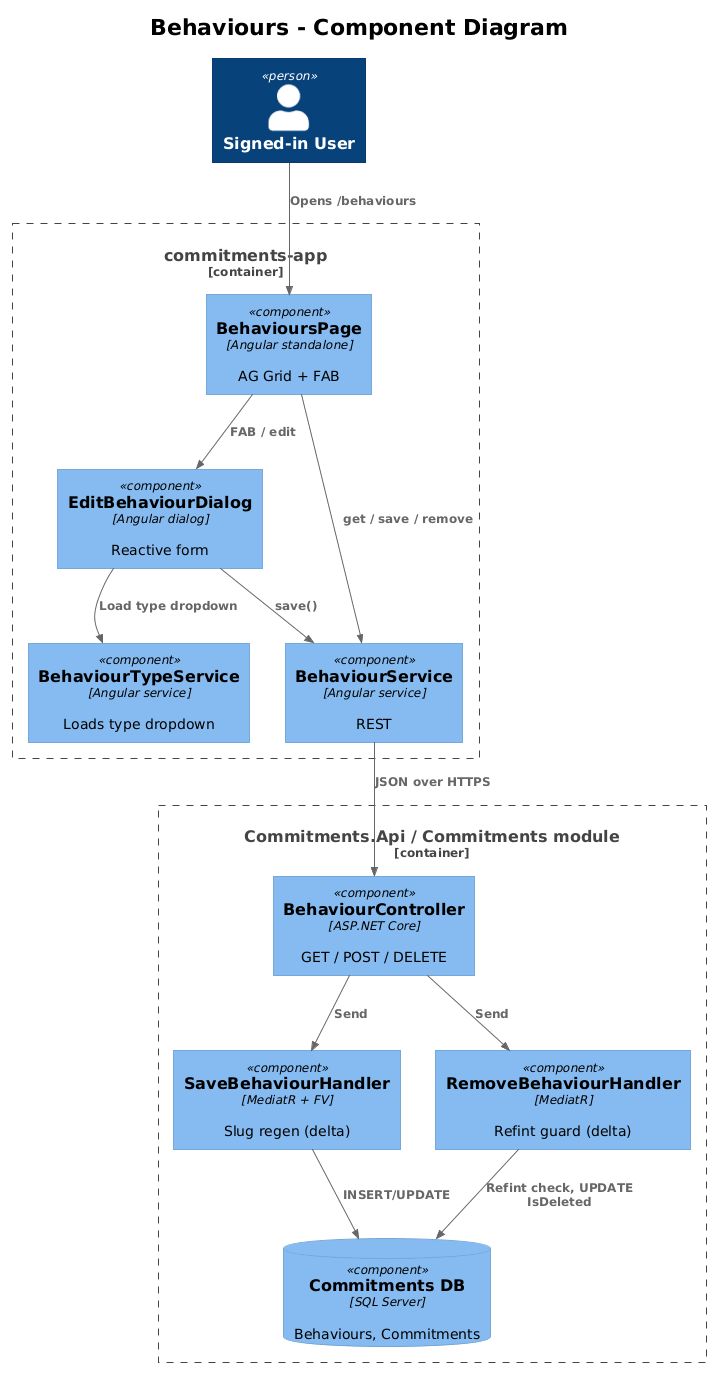

The diagram above was rendered by PlantUML. Its source (embedded in the PNG):
@startuml
!theme plain
!include <C4/C4_Component>

title Behaviours - Component Diagram

Person(user, "Signed-in User")

Container_Boundary(spa, "commitments-app") {
    Component(page, "BehavioursPage", "Angular standalone", "AG Grid + FAB")
    Component(dlg, "EditBehaviourDialog", "Angular dialog", "Reactive form")
    Component(svc, "BehaviourService", "Angular service", "REST")
    Component(btSvc, "BehaviourTypeService", "Angular service", "Loads type dropdown")
}

Container_Boundary(api, "Commitments.Api / Commitments module") {
    Component(ctrl, "BehaviourController", "ASP.NET Core", "GET / POST / DELETE")
    Component(saveH, "SaveBehaviourHandler", "MediatR + FV", "Slug regen (delta)")
    Component(remH, "RemoveBehaviourHandler", "MediatR", "Refint guard (delta)")
    ComponentDb(db, "Commitments DB", "SQL Server", "Behaviours, Commitments")
}

Rel(user, page, "Opens /behaviours")
Rel(page, svc, "get / save / remove")
Rel(page, dlg, "FAB / edit")
Rel(dlg, svc, "save()")
Rel(dlg, btSvc, "Load type dropdown")
Rel(svc, ctrl, "JSON over HTTPS")
Rel(ctrl, saveH, "Send")
Rel(ctrl, remH, "Send")
Rel(saveH, db, "INSERT/UPDATE")
Rel(remH, db, "Refint check, UPDATE IsDeleted")
@enduml